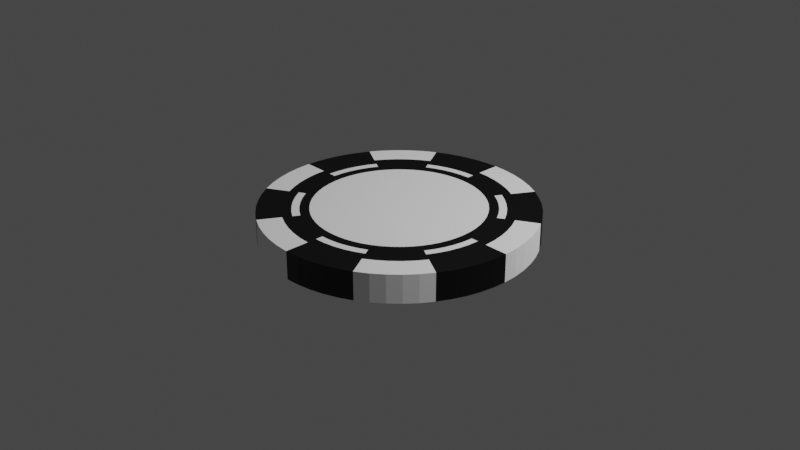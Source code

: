# Source: single_black.blend  (saved by Blender 2.81.16; exported with 4.5.12 LTS)
import bpy
from mathutils import Matrix  # noqa: F401  (used for matrix-valued properties, if any)

bpy.ops.wm.read_factory_settings(use_empty=True)
scene = bpy.context.scene
scene.name = 'Scene'

# ---- collections
col_collection = bpy.data.collections.new('Collection'); scene.collection.children.link(col_collection)

# ---- materials (node trees are filled in below, after node groups)
mat_material_001 = bpy.data.materials.new('Material.001')
mat_material_001.use_transparent_shadow = False
mat_material_002 = bpy.data.materials.new('Material.002')
mat_material_002.use_transparent_shadow = False

# ---- material node trees
mat_material_001.use_nodes = True; mat_material_001.node_tree.nodes.clear()
_N = mat_material_001.node_tree.nodes; _L = mat_material_001.node_tree.links
n0 = _N.new('ShaderNodeOutputMaterial'); n0.name = 'Material Output'; n0.location = (300, 300)
n1 = _N.new('ShaderNodeBsdfDiffuse'); n1.name = 'Diffuse BSDF'; n1.location = (10, 300)
n1.inputs[0].default_value = (1.0, 1.0, 1.0, 1.0)
n1.inputs[1].default_value = 1.0
_L.new(n1.outputs[0], n0.inputs[0])
n0.is_active_output = True
mat_material_002.use_nodes = True; mat_material_002.node_tree.nodes.clear()
_N = mat_material_002.node_tree.nodes; _L = mat_material_002.node_tree.links
n0 = _N.new('ShaderNodeOutputMaterial'); n0.name = 'Material Output'; n0.location = (300, 300)
n1 = _N.new('ShaderNodeBsdfPrincipled'); n1.name = 'Principled BSDF'; n1.location = (10, 300)
n1.distribution = 'GGX'
n1.subsurface_method = 'BURLEY'
n1.inputs[0].default_value = (0.0, 0.0, 0.0, 1.0)
n1.inputs[3].default_value = 1.45
n1.inputs[27].default_value = (0.0, 0.0, 0.0, 1.0)
n1.inputs[28].default_value = 1.0
_L.new(n1.outputs[0], n0.inputs[0])
n0.is_active_output = True

# ---- world
world_world = bpy.data.worlds.new('World'); scene.world = world_world
world_world.use_nodes = True; world_world.node_tree.nodes.clear()
_N = world_world.node_tree.nodes; _L = world_world.node_tree.links
n0 = _N.new('ShaderNodeOutputWorld'); n0.name = 'World Output'; n0.location = (300, 300)
n1 = _N.new('ShaderNodeBackground'); n1.name = 'Background'; n1.location = (10, 300)
n1.inputs[0].default_value = (0.05088, 0.05088, 0.05088, 1.0)
_L.new(n1.outputs[0], n0.inputs[0])
n0.is_active_output = True
world_world.color = (0.05088, 0.05088, 0.05088)
world_world.use_sun_shadow = False
world_world.sun_shadow_jitter_overblur = 0.0

# ---- cameras
cam_camera = bpy.data.cameras.new('Camera')
cam_camera.clip_end = 100.0
cam_camera.ortho_scale = 7.314

# ---- lights
light_light = bpy.data.lights.new('Light', 'POINT')
light_light.transmission_factor = 0.0
light_light.energy = 1000.0
light_light.shadow_soft_size = 0.1
light_light.shadow_maximum_resolution = 0.006
light_light.use_absolute_resolution = True

# ---- meshes
me_cylinder = bpy.data.meshes.new('Cylinder')
me_cylinder.from_pydata([(0.0, 1.44, -0.15), (3.21e-07, 1.184, 0.15), (0.1505, 1.432, -0.15), (0.09442, 0.8983, 0.15), (0.2994, 1.409, -0.15), (0.1878, 0.8836, 0.15), (0.445, 1.37, -0.15), (0.2791, 0.8591, 0.15), (0.5857, 1.316, -0.15), (0.3674, 0.8252, 0.15), (0.72, 1.247, -0.15), (0.5921, 1.026, 0.15), (0.8464, 1.165, -0.15), (0.5309, 0.7308, 0.15), (0.9635, 1.07, -0.15), (0.6044, 0.6713, 0.15), (1.07, 0.9635, -0.15), (0.6713, 0.6044, 0.15), (1.165, 0.8464, -0.15), (0.7308, 0.5309, 0.15), (1.247, 0.72, -0.15), (1.026, 0.5921, 0.15), (1.316, 0.5857, -0.15), (0.8252, 0.3674, 0.15), (1.37, 0.445, -0.15), (0.8591, 0.2791, 0.15), (1.409, 0.2994, -0.15), (0.8836, 0.1878, 0.15), (1.432, 0.1505, -0.15), (0.8983, 0.09442, 0.15), (1.44, -6.294e-08, -0.15), (1.184, -6.294e-08, 0.15), (1.432, -0.1505, -0.15), (0.8983, -0.09442, 0.15), (1.409, -0.2994, -0.15), (0.8836, -0.1878, 0.15), (1.37, -0.445, -0.15), (0.8591, -0.2791, 0.15), (1.316, -0.5857, -0.15), (0.8252, -0.3674, 0.15), (1.247, -0.72, -0.15), (1.026, -0.5921, 0.15), (1.165, -0.8464, -0.15), (0.7308, -0.5309, 0.15), (1.07, -0.9635, -0.15), (0.6713, -0.6044, 0.15), (0.9635, -1.07, -0.15), (0.6044, -0.6713, 0.15), (0.8464, -1.165, -0.15), (0.5309, -0.7308, 0.15), (0.72, -1.247, -0.15), (0.5921, -1.026, 0.15), (0.5857, -1.316, -0.15), (0.3674, -0.8252, 0.15), (0.445, -1.37, -0.15), (0.2791, -0.8591, 0.15), (0.2994, -1.409, -0.15), (0.1878, -0.8836, 0.15), (0.1505, -1.432, -0.15), (0.09442, -0.8983, 0.15), (1.591e-06, -1.44, -0.15), (1.387e-06, -1.184, 0.15), (-0.1505, -1.432, -0.15), (-0.09442, -0.8983, 0.15), (-0.2994, -1.409, -0.15), (-0.1878, -0.8836, 0.15), (-0.445, -1.37, -0.15), (-0.2791, -0.8591, 0.15), (-0.5857, -1.316, -0.15), (-0.3674, -0.8252, 0.15), (-0.72, -1.247, -0.15), (-0.5921, -1.026, 0.15), (-0.8464, -1.165, -0.15), (-0.5309, -0.7308, 0.15), (-0.9635, -1.07, -0.15), (-0.6044, -0.6713, 0.15), (-1.07, -0.9636, -0.15), (-0.6713, -0.6044, 0.15), (-1.165, -0.8464, -0.15), (-0.7308, -0.5309, 0.15), (-1.247, -0.72, -0.15), (-1.026, -0.5921, 0.15), (-1.316, -0.5857, -0.15), (-0.8252, -0.3674, 0.15), (-1.37, -0.445, -0.15), (-0.8591, -0.2791, 0.15), (-1.409, -0.2994, -0.15), (-0.8836, -0.1878, 0.15), (-1.432, -0.1505, -0.15), (-0.8983, -0.09442, 0.15), (-1.44, -4.103e-06, -0.15), (-1.184, -3.293e-06, 0.15), (-1.432, 0.1505, -0.15), (-0.8983, 0.09442, 0.15), (-1.409, 0.2994, -0.15), (-0.8836, 0.1878, 0.15), (-1.37, 0.445, -0.15), (-0.8591, 0.2791, 0.15), (-1.316, 0.5857, -0.15), (-0.8252, 0.3674, 0.15), (-1.247, 0.72, -0.15), (-1.026, 0.5921, 0.15), (-1.165, 0.8464, -0.15), (-0.7308, 0.5309, 0.15), (-1.07, 0.9635, -0.15), (-0.6713, 0.6044, 0.15), (-0.9636, 1.07, -0.15), (-0.6044, 0.6713, 0.15), (-0.8464, 1.165, -0.15), (-0.5309, 0.7308, 0.15), (-0.72, 1.247, -0.15), (-0.5921, 1.026, 0.15), (-0.5857, 1.316, -0.15), (-0.3674, 0.8252, 0.15), (-0.445, 1.37, -0.15), (-0.2791, 0.8591, 0.15), (-0.2994, 1.409, -0.15), (-0.1878, 0.8836, 0.15), (-0.1505, 1.432, -0.15), (-0.09442, 0.8983, 0.15), (-1.431e-06, -2.027e-06, 0.15), (0.1505, 1.432, 0.15), (0.0, 1.44, 0.15), (0.2994, 1.409, 0.15), (0.445, 1.37, 0.15), (0.5857, 1.316, 0.15), (0.72, 1.247, 0.15), (0.8464, 1.165, 0.15), (0.9635, 1.07, 0.15), (1.07, 0.9635, 0.15), (1.165, 0.8464, 0.15), (1.247, 0.72, 0.15), (1.316, 0.5857, 0.15), (1.37, 0.445, 0.15), (1.409, 0.2994, 0.15), (1.432, 0.1505, 0.15), (1.44, -6.294e-08, 0.15), (1.432, -0.1505, 0.15), (1.409, -0.2994, 0.15), (1.37, -0.445, 0.15), (1.316, -0.5857, 0.15), (1.247, -0.72, 0.15), (1.165, -0.8464, 0.15), (1.07, -0.9635, 0.15), (0.9635, -1.07, 0.15), (0.8464, -1.165, 0.15), (0.72, -1.247, 0.15), (0.5857, -1.316, 0.15), (0.445, -1.37, 0.15), (0.2994, -1.409, 0.15), (0.1505, -1.432, 0.15), (1.591e-06, -1.44, 0.15), (-0.1505, -1.432, 0.15), (-0.2994, -1.409, 0.15), (-0.445, -1.37, 0.15), (-0.5857, -1.316, 0.15), (-0.72, -1.247, 0.15), (-0.8464, -1.165, 0.15), (-0.9635, -1.07, 0.15), (-1.07, -0.9636, 0.15), (-1.165, -0.8464, 0.15), (-1.247, -0.72, 0.15), (-1.316, -0.5857, 0.15), (-1.37, -0.445, 0.15), (-1.409, -0.2994, 0.15), (-1.432, -0.1505, 0.15), (-1.44, -4.103e-06, 0.15), (-1.432, 0.1505, 0.15), (-1.409, 0.2994, 0.15), (-1.37, 0.445, 0.15), (-1.316, 0.5857, 0.15), (-1.247, 0.72, 0.15), (-1.165, 0.8464, 0.15), (-1.07, 0.9635, 0.15), (-0.9636, 1.07, 0.15), (-0.8464, 1.165, 0.15), (-0.72, 1.247, 0.15), (-0.5857, 1.316, 0.15), (-0.445, 1.37, 0.15), (-0.2994, 1.409, 0.15), (-0.1505, 1.432, 0.15), (0.1238, 1.178, 0.15), (3.21e-07, 1.184, 0.15), (0.2462, 1.158, 0.15), (0.366, 1.126, 0.15), (0.4817, 1.082, 0.15), (0.5921, 1.026, 0.15), (0.6961, 0.9581, 0.15), (0.7924, 0.8801, 0.15), (0.8801, 0.7924, 0.15), (0.9581, 0.6961, 0.15), (1.026, 0.5921, 0.15), (1.082, 0.4817, 0.15), (1.126, 0.366, 0.15), (1.158, 0.2462, 0.15), (1.178, 0.1238, 0.15), (1.184, -6.294e-08, 0.15), (1.178, -0.1238, 0.15), (1.158, -0.2462, 0.15), (1.126, -0.366, 0.15), (1.082, -0.4817, 0.15), (1.026, -0.5921, 0.15), (0.9581, -0.6961, 0.15), (0.8801, -0.7924, 0.15), (0.7924, -0.8801, 0.15), (0.6961, -0.9581, 0.15), (0.5921, -1.026, 0.15), (0.4817, -1.082, 0.15), (0.366, -1.126, 0.15), (0.2462, -1.158, 0.15), (0.1238, -1.178, 0.15), (1.387e-06, -1.184, 0.15), (-0.1238, -1.178, 0.15), (-0.2462, -1.158, 0.15), (-0.366, -1.126, 0.15), (-0.4817, -1.082, 0.15), (-0.5921, -1.026, 0.15), (-0.6961, -0.9581, 0.15), (-0.7924, -0.8801, 0.15), (-0.8801, -0.7924, 0.15), (-0.9581, -0.6961, 0.15), (-1.026, -0.5921, 0.15), (-1.082, -0.4817, 0.15), (-1.126, -0.366, 0.15), (-1.158, -0.2462, 0.15), (-1.178, -0.1238, 0.15), (-1.184, -3.293e-06, 0.15), (-1.178, 0.1238, 0.15), (-1.158, 0.2462, 0.15), (-1.126, 0.366, 0.15), (-1.082, 0.4817, 0.15), (-1.026, 0.5921, 0.15), (-0.9581, 0.6961, 0.15), (-0.8801, 0.7924, 0.15), (-0.7924, 0.8801, 0.15), (-0.6961, 0.9581, 0.15), (-0.5921, 1.026, 0.15), (-0.4817, 1.082, 0.15), (-0.366, 1.126, 0.15), (-0.2462, 1.158, 0.15), (-0.1238, 1.178, 0.15), (0.1238, 1.178, 0.15), (4.316e-07, 1.083, 0.15), (0.2462, 1.158, 0.15), (0.366, 1.126, 0.15), (0.4817, 1.082, 0.15), (0.5416, 0.938, 0.15), (0.6961, 0.9581, 0.15), (0.7924, 0.8801, 0.15), (0.8801, 0.7924, 0.15), (0.9581, 0.6961, 0.15), (0.938, 0.5416, 0.15), (1.082, 0.4817, 0.15), (1.126, 0.366, 0.15), (1.158, 0.2462, 0.15), (1.178, 0.1238, 0.15), (1.083, -6.106e-08, 0.15), (1.178, -0.1238, 0.15), (1.158, -0.2462, 0.15), (1.126, -0.366, 0.15), (1.082, -0.4817, 0.15), (0.938, -0.5416, 0.15), (0.9581, -0.6961, 0.15), (0.8801, -0.7924, 0.15), (0.7924, -0.8801, 0.15), (0.6961, -0.9581, 0.15), (0.5416, -0.938, 0.15), (0.4817, -1.082, 0.15), (0.366, -1.126, 0.15), (0.2462, -1.158, 0.15), (0.1238, -1.178, 0.15), (1.336e-06, -1.083, 0.15), (-0.1238, -1.178, 0.15), (-0.2462, -1.158, 0.15), (-0.366, -1.126, 0.15), (-0.4817, -1.082, 0.15), (-0.5416, -0.938, 0.15), (-0.6961, -0.9581, 0.15), (-0.7924, -0.8801, 0.15), (-0.8801, -0.7924, 0.15), (-0.9581, -0.6961, 0.15), (-0.938, -0.5416, 0.15), (-1.082, -0.4817, 0.15), (-1.126, -0.366, 0.15), (-1.158, -0.2462, 0.15), (-1.178, -0.1238, 0.15), (-1.083, -3.005e-06, 0.15), (-1.178, 0.1238, 0.15), (-1.158, 0.2462, 0.15), (-1.126, 0.366, 0.15), (-1.082, 0.4817, 0.15), (-0.938, 0.5416, 0.15), (-0.9581, 0.6961, 0.15), (-0.8801, 0.7924, 0.15), (-0.7924, 0.8801, 0.15), (-0.6961, 0.9581, 0.15), (-0.5416, 0.938, 0.15), (-0.4817, 1.082, 0.15), (-0.366, 1.126, 0.15), (-0.2462, 1.158, 0.15), (-0.1238, 1.178, 0.15), (0.1132, 1.077, 0.15), (5.285e-07, 1.004, 0.15), (0.2252, 1.059, 0.15), (0.3347, 1.03, 0.15), (0.4405, 0.9895, 0.15), (0.5019, 0.8694, 0.15), (0.6366, 0.8763, 0.15), (0.7247, 0.8049, 0.15), (0.8049, 0.7247, 0.15), (0.8763, 0.6366, 0.15), (0.8694, 0.5019, 0.15), (0.9895, 0.4405, 0.15), (1.03, 0.3347, 0.15), (1.059, 0.2252, 0.15), (1.077, 0.1132, 0.15), (1.004, -5.854e-08, 0.15), (1.077, -0.1132, 0.15), (1.059, -0.2252, 0.15), (1.03, -0.3347, 0.15), (0.9895, -0.4405, 0.15), (0.8694, -0.5019, 0.15), (0.8763, -0.6366, 0.15), (0.8049, -0.7247, 0.15), (0.7247, -0.8049, 0.15), (0.6366, -0.8763, 0.15), (0.5019, -0.8694, 0.15), (0.4405, -0.9895, 0.15), (0.3347, -1.03, 0.15), (0.2252, -1.059, 0.15), (0.1132, -1.077, 0.15), (1.29e-06, -1.004, 0.15), (-0.1132, -1.077, 0.15), (-0.2252, -1.059, 0.15), (-0.3347, -1.03, 0.15), (-0.4405, -0.9895, 0.15), (-0.5019, -0.8694, 0.15), (-0.6366, -0.8763, 0.15), (-0.7247, -0.8049, 0.15), (-0.8049, -0.7247, 0.15), (-0.8763, -0.6366, 0.15), (-0.8694, -0.5019, 0.15), (-0.9895, -0.4405, 0.15), (-1.03, -0.3347, 0.15), (-1.059, -0.2252, 0.15), (-1.077, -0.1132, 0.15), (-1.004, -2.76e-06, 0.15), (-1.077, 0.1132, 0.15), (-1.059, 0.2252, 0.15), (-1.03, 0.3347, 0.15), (-0.9895, 0.4405, 0.15), (-0.8694, 0.5019, 0.15), (-0.8763, 0.6366, 0.15), (-0.8049, 0.7247, 0.15), (-0.7247, 0.8049, 0.15), (-0.6366, 0.8763, 0.15), (-0.5019, 0.8694, 0.15), (-0.4405, 0.9895, 0.15), (-0.3347, 1.03, 0.15), (-0.2252, 1.059, 0.15), (-0.1132, 1.077, 0.15), (0.1049, 0.9984, 0.15), (6.342e-07, 0.9033, 0.15), (0.2087, 0.9819, 0.15), (0.3102, 0.9547, 0.15), (0.4083, 0.9171, 0.15), (0.4516, 0.7823, 0.15), (0.5901, 0.8121, 0.15), (0.6717, 0.746, 0.15), (0.746, 0.6717, 0.15), (0.8121, 0.5901, 0.15), (0.7823, 0.4516, 0.15), (0.9171, 0.4083, 0.15), (0.9547, 0.3102, 0.15), (0.9819, 0.2087, 0.15), (0.9984, 0.1049, 0.15), (0.9033, -5.404e-08, 0.15), (0.9984, -0.1049, 0.15), (0.9819, -0.2087, 0.15), (0.9547, -0.3102, 0.15), (0.9171, -0.4083, 0.15), (0.7823, -0.4516, 0.15), (0.8121, -0.5901, 0.15), (0.746, -0.6717, 0.15), (0.6717, -0.746, 0.15), (0.5901, -0.8121, 0.15), (0.4516, -0.7823, 0.15), (0.4083, -0.9171, 0.15), (0.3102, -0.9547, 0.15), (0.2087, -0.9819, 0.15), (0.1049, -0.9984, 0.15), (1.255e-06, -0.9033, 0.15), (-0.1049, -0.9984, 0.15), (-0.2087, -0.9819, 0.15), (-0.3102, -0.9547, 0.15), (-0.4083, -0.9171, 0.15), (-0.4516, -0.7823, 0.15), (-0.5901, -0.8121, 0.15), (-0.6717, -0.746, 0.15), (-0.746, -0.6717, 0.15), (-0.8121, -0.5901, 0.15), (-0.7823, -0.4516, 0.15), (-0.9171, -0.4083, 0.15), (-0.9547, -0.3102, 0.15), (-0.9819, -0.2087, 0.15), (-0.9984, -0.1049, 0.15), (-0.9033, -2.454e-06, 0.15), (-0.9984, 0.1049, 0.15), (-0.9819, 0.2087, 0.15), (-0.9547, 0.3102, 0.15), (-0.9171, 0.4083, 0.15), (-0.7823, 0.4516, 0.15), (-0.8121, 0.5901, 0.15), (-0.746, 0.6717, 0.15), (-0.6717, 0.746, 0.15), (-0.5901, 0.8121, 0.15), (-0.4516, 0.7823, 0.15), (-0.4083, 0.9171, 0.15), (-0.3102, 0.9547, 0.15), (-0.2087, 0.9819, 0.15), (-0.1049, 0.9984, 0.15)], [], [(0, 122, 121, 2), (2, 121, 123, 4), (4, 123, 124, 6), (6, 124, 125, 8), (8, 125, 126, 10), (10, 126, 127, 12), (12, 127, 128, 14), (14, 128, 129, 16), (16, 129, 130, 18), (18, 130, 131, 20), (20, 131, 132, 22), (22, 132, 133, 24), (24, 133, 134, 26), (26, 134, 135, 28), (28, 135, 136, 30), (30, 136, 137, 32), (32, 137, 138, 34), (34, 138, 139, 36), (36, 139, 140, 38), (38, 140, 141, 40), (40, 141, 142, 42), (42, 142, 143, 44), (44, 143, 144, 46), (46, 144, 145, 48), (48, 145, 146, 50), (50, 146, 147, 52), (52, 147, 148, 54), (54, 148, 149, 56), (56, 149, 150, 58), (58, 150, 151, 60), (60, 151, 152, 62), (62, 152, 153, 64), (64, 153, 154, 66), (66, 154, 155, 68), (68, 155, 156, 70), (70, 156, 157, 72), (72, 157, 158, 74), (74, 158, 159, 76), (76, 159, 160, 78), (78, 160, 161, 80), (80, 161, 162, 82), (82, 162, 163, 84), (84, 163, 164, 86), (86, 164, 165, 88), (88, 165, 166, 90), (90, 166, 167, 92), (92, 167, 168, 94), (94, 168, 169, 96), (96, 169, 170, 98), (98, 170, 171, 100), (100, 171, 172, 102), (102, 172, 173, 104), (104, 173, 174, 106), (106, 174, 175, 108), (108, 175, 176, 110), (110, 176, 177, 112), (112, 177, 178, 114), (114, 178, 179, 116), (120, 411, 99, 97, 95, 93, 406), (116, 179, 180, 118), (118, 180, 122, 0), (0, 2, 4, 6, 8, 10, 12, 14, 16, 18, 20, 22, 24, 26, 28, 30, 32, 34, 36, 38, 40, 42, 44, 46, 48, 50, 52, 54, 56, 58, 60, 62, 64, 66, 68, 70, 72, 74, 76, 78, 80, 82, 84, 86, 88, 90, 92, 94, 96, 98, 100, 102, 104, 106, 108, 110, 112, 114, 116, 118), (376, 120, 381, 39, 37, 35, 33), (120, 406, 89, 87, 85, 83, 401), (371, 120, 376, 29, 27, 25, 23), (120, 401, 79, 77, 75, 73, 396), (366, 120, 371, 19, 17, 15, 13), (120, 396, 69, 67, 65, 63, 391), (120, 416, 109, 107, 105, 103, 411), (120, 391, 59, 57, 55, 53, 386), (3, 362, 120, 366, 9, 7, 5), (362, 119, 117, 115, 113, 416, 120), (381, 120, 386, 49, 47, 45, 43), (1, 181, 121, 122), (181, 183, 123, 121), (183, 184, 124, 123), (184, 185, 125, 124), (185, 11, 126, 125), (11, 187, 127, 126), (187, 188, 128, 127), (188, 189, 129, 128), (189, 190, 130, 129), (190, 21, 131, 130), (21, 192, 132, 131), (192, 193, 133, 132), (193, 194, 134, 133), (194, 195, 135, 134), (195, 31, 136, 135), (31, 197, 137, 136), (197, 198, 138, 137), (198, 199, 139, 138), (199, 200, 140, 139), (200, 41, 141, 140), (41, 202, 142, 141), (202, 203, 143, 142), (203, 204, 144, 143), (204, 205, 145, 144), (205, 51, 146, 145), (51, 207, 147, 146), (207, 208, 148, 147), (208, 209, 149, 148), (209, 210, 150, 149), (210, 61, 151, 150), (61, 212, 152, 151), (212, 213, 153, 152), (213, 214, 154, 153), (214, 215, 155, 154), (215, 71, 156, 155), (71, 217, 157, 156), (217, 218, 158, 157), (218, 219, 159, 158), (219, 220, 160, 159), (220, 81, 161, 160), (81, 222, 162, 161), (222, 223, 163, 162), (223, 224, 164, 163), (224, 225, 165, 164), (225, 91, 166, 165), (91, 227, 167, 166), (227, 228, 168, 167), (228, 229, 169, 168), (229, 230, 170, 169), (230, 101, 171, 170), (101, 232, 172, 171), (232, 233, 173, 172), (233, 234, 174, 173), (234, 235, 175, 174), (235, 111, 176, 175), (111, 237, 177, 176), (237, 238, 178, 177), (238, 239, 179, 178), (239, 240, 180, 179), (240, 1, 122, 180), (182, 241, 181, 1), (241, 243, 183, 181), (243, 244, 184, 183), (244, 245, 185, 184), (245, 186, 11, 185), (186, 247, 187, 11), (247, 248, 188, 187), (248, 249, 189, 188), (249, 250, 190, 189), (250, 191, 21, 190), (191, 252, 192, 21), (252, 253, 193, 192), (253, 254, 194, 193), (254, 255, 195, 194), (255, 196, 31, 195), (196, 257, 197, 31), (257, 258, 198, 197), (258, 259, 199, 198), (259, 260, 200, 199), (260, 201, 41, 200), (201, 262, 202, 41), (262, 263, 203, 202), (263, 264, 204, 203), (264, 265, 205, 204), (265, 206, 51, 205), (206, 267, 207, 51), (267, 268, 208, 207), (268, 269, 209, 208), (269, 270, 210, 209), (270, 211, 61, 210), (211, 272, 212, 61), (272, 273, 213, 212), (273, 274, 214, 213), (274, 275, 215, 214), (275, 216, 71, 215), (216, 277, 217, 71), (277, 278, 218, 217), (278, 279, 219, 218), (279, 280, 220, 219), (280, 221, 81, 220), (221, 282, 222, 81), (282, 283, 223, 222), (283, 284, 224, 223), (284, 285, 225, 224), (285, 226, 91, 225), (226, 287, 227, 91), (287, 288, 228, 227), (288, 289, 229, 228), (289, 290, 230, 229), (290, 231, 101, 230), (231, 292, 232, 101), (292, 293, 233, 232), (293, 294, 234, 233), (294, 295, 235, 234), (295, 236, 111, 235), (236, 297, 237, 111), (297, 298, 238, 237), (298, 299, 239, 238), (299, 300, 240, 239), (300, 182, 1, 240), (242, 301, 241, 182), (301, 303, 243, 241), (303, 304, 244, 243), (304, 305, 245, 244), (305, 246, 186, 245), (246, 307, 247, 186), (307, 308, 248, 247), (308, 309, 249, 248), (309, 310, 250, 249), (310, 251, 191, 250), (251, 312, 252, 191), (312, 313, 253, 252), (313, 314, 254, 253), (314, 315, 255, 254), (315, 256, 196, 255), (256, 317, 257, 196), (317, 318, 258, 257), (318, 319, 259, 258), (319, 320, 260, 259), (320, 261, 201, 260), (261, 322, 262, 201), (322, 323, 263, 262), (323, 324, 264, 263), (324, 325, 265, 264), (325, 266, 206, 265), (266, 327, 267, 206), (327, 328, 268, 267), (328, 329, 269, 268), (329, 330, 270, 269), (330, 271, 211, 270), (271, 332, 272, 211), (332, 333, 273, 272), (333, 334, 274, 273), (334, 335, 275, 274), (335, 276, 216, 275), (276, 337, 277, 216), (337, 338, 278, 277), (338, 339, 279, 278), (339, 340, 280, 279), (340, 281, 221, 280), (281, 342, 282, 221), (342, 343, 283, 282), (343, 344, 284, 283), (344, 345, 285, 284), (345, 286, 226, 285), (286, 347, 287, 226), (347, 348, 288, 287), (348, 349, 289, 288), (349, 350, 290, 289), (350, 291, 231, 290), (291, 352, 292, 231), (352, 353, 293, 292), (353, 354, 294, 293), (354, 355, 295, 294), (355, 296, 236, 295), (296, 357, 297, 236), (357, 358, 298, 297), (358, 359, 299, 298), (359, 360, 300, 299), (360, 242, 182, 300), (302, 361, 301, 242), (361, 363, 303, 301), (363, 364, 304, 303), (364, 365, 305, 304), (365, 306, 246, 305), (306, 367, 307, 246), (367, 368, 308, 307), (368, 369, 309, 308), (369, 370, 310, 309), (370, 311, 251, 310), (311, 372, 312, 251), (372, 373, 313, 312), (373, 374, 314, 313), (374, 375, 315, 314), (375, 316, 256, 315), (316, 377, 317, 256), (377, 378, 318, 317), (378, 379, 319, 318), (379, 380, 320, 319), (380, 321, 261, 320), (321, 382, 322, 261), (382, 383, 323, 322), (383, 384, 324, 323), (384, 385, 325, 324), (385, 326, 266, 325), (326, 387, 327, 266), (387, 388, 328, 327), (388, 389, 329, 328), (389, 390, 330, 329), (390, 331, 271, 330), (331, 392, 332, 271), (392, 393, 333, 332), (393, 394, 334, 333), (394, 395, 335, 334), (395, 336, 276, 335), (336, 397, 337, 276), (397, 398, 338, 337), (398, 399, 339, 338), (399, 400, 340, 339), (400, 341, 281, 340), (341, 402, 342, 281), (402, 403, 343, 342), (403, 404, 344, 343), (404, 405, 345, 344), (405, 346, 286, 345), (346, 407, 347, 286), (407, 408, 348, 347), (408, 409, 349, 348), (409, 410, 350, 349), (410, 351, 291, 350), (351, 412, 352, 291), (412, 413, 353, 352), (413, 414, 354, 353), (414, 415, 355, 354), (415, 356, 296, 355), (356, 417, 357, 296), (417, 418, 358, 357), (418, 419, 359, 358), (419, 420, 360, 359), (420, 302, 242, 360), (362, 3, 361, 302), (3, 5, 363, 361), (5, 7, 364, 363), (7, 9, 365, 364), (9, 366, 306, 365), (366, 13, 367, 306), (13, 15, 368, 367), (15, 17, 369, 368), (17, 19, 370, 369), (19, 371, 311, 370), (371, 23, 372, 311), (23, 25, 373, 372), (25, 27, 374, 373), (27, 29, 375, 374), (29, 376, 316, 375), (376, 33, 377, 316), (33, 35, 378, 377), (35, 37, 379, 378), (37, 39, 380, 379), (39, 381, 321, 380), (381, 43, 382, 321), (43, 45, 383, 382), (45, 47, 384, 383), (47, 49, 385, 384), (49, 386, 326, 385), (386, 53, 387, 326), (53, 55, 388, 387), (55, 57, 389, 388), (57, 59, 390, 389), (59, 391, 331, 390), (391, 63, 392, 331), (63, 65, 393, 392), (65, 67, 394, 393), (67, 69, 395, 394), (69, 396, 336, 395), (396, 73, 397, 336), (73, 75, 398, 397), (75, 77, 399, 398), (77, 79, 400, 399), (79, 401, 341, 400), (401, 83, 402, 341), (83, 85, 403, 402), (85, 87, 404, 403), (87, 89, 405, 404), (89, 406, 346, 405), (406, 93, 407, 346), (93, 95, 408, 407), (95, 97, 409, 408), (97, 99, 410, 409), (99, 411, 351, 410), (411, 103, 412, 351), (103, 105, 413, 412), (105, 107, 414, 413), (107, 109, 415, 414), (109, 416, 356, 415), (416, 113, 417, 356), (113, 115, 418, 417), (115, 117, 419, 418), (117, 119, 420, 419), (119, 362, 302, 420)])
me_cylinder.polygons.foreach_set('material_index', [0, 0, 0, 0, 0, 1, 1, 1, 1, 1, 0, 0, 0, 0, 0, 1, 1, 1, 1, 1, 0, 0, 0, 0, 0, 1, 1, 1, 1, 1, 0, 0, 0, 0, 0, 1, 1, 1, 1, 1, 0, 0, 0, 0, 0, 1, 1, 1, 1, 1, 0, 0, 0, 0, 0, 1, 1, 1, 0, 1, 1, 0, 0, 0, 0, 0, 0, 0, 0, 0, 0, 0, 0, 0, 0, 0, 0, 0, 1, 1, 1, 1, 1, 0, 0, 0, 0, 0, 1, 1, 1, 1, 1, 0, 0, 0, 0, 0, 1, 1, 1, 1, 1, 0, 0, 0, 0, 0, 1, 1, 1, 1, 1, 0, 0, 0, 0, 0, 1, 1, 1, 1, 1, 0, 0, 0, 0, 0, 1, 1, 1, 1, 1, 0, 0, 0, 0, 0, 0, 0, 0, 0, 0, 0, 0, 0, 0, 0, 0, 0, 0, 0, 0, 0, 0, 0, 0, 0, 0, 0, 0, 0, 0, 0, 0, 0, 0, 0, 0, 0, 0, 0, 0, 0, 0, 0, 0, 0, 0, 0, 0, 0, 0, 0, 0, 0, 0, 0, 0, 0, 0, 0, 0, 1, 1, 1, 1, 1, 1, 1, 1, 1, 1, 1, 1, 1, 1, 1, 1, 1, 1, 1, 1, 1, 1, 1, 1, 1, 1, 1, 1, 1, 1, 1, 1, 1, 1, 1, 1, 1, 1, 1, 1, 1, 1, 1, 1, 1, 1, 1, 1, 1, 1, 1, 1, 1, 1, 1, 1, 1, 1, 1, 1, 1, 1, 1, 1, 1, 0, 0, 0, 0, 0, 1, 1, 1, 1, 1, 0, 0, 0, 0, 0, 1, 1, 1, 1, 1, 0, 0, 0, 0, 0, 1, 1, 1, 1, 1, 0, 0, 0, 0, 0, 1, 1, 1, 1, 1, 0, 0, 0, 0, 0, 1, 1, 1, 1, 1, 0, 0, 0, 0, 0, 1, 1, 1, 1, 1, 1, 1, 1, 1, 1, 1, 1, 1, 1, 1, 1, 1, 1, 1, 1, 1, 1, 1, 1, 1, 1, 1, 1, 1, 1, 1, 1, 1, 1, 1, 1, 1, 1, 1, 1, 1, 1, 1, 1, 1, 1, 1, 1, 1, 1, 1, 1, 1, 1, 1, 1, 1, 1, 1, 1])
_uv = me_cylinder.uv_layers.new(name='UVMap')
_uv.uv.foreach_set('vector', [1.0, 0.5, 1.0, 1.0, 0.9833, 1.0, 0.9833, 0.5, 0.9833, 0.5, 0.9833, 1.0, 0.9667, 1.0, 0.9667, 0.5, 0.9667, 0.5, 0.9667, 1.0, 0.95, 1.0, 0.95, 0.5, 0.95, 0.5, 0.95, 1.0, 0.9333, 1.0, 0.9333, 0.5, 0.9333, 0.5, 0.9333, 1.0, 0.9167, 1.0, 0.9167, 0.5, 0.9167, 0.5, 0.9167, 1.0, 0.9, 1.0, 0.9, 0.5, 0.9, 0.5, 0.9, 1.0, 0.8833, 1.0, 0.8833, 0.5, 0.8833, 0.5, 0.8833, 1.0, 0.8667, 1.0, 0.8667, 0.5, 0.8667, 0.5, 0.8667, 1.0, 0.85, 1.0, 0.85, 0.5, 0.85, 0.5, 0.85, 1.0, 0.8333, 1.0, 0.8333, 0.5, 0.8333, 0.5, 0.8333, 1.0, 0.8167, 1.0, 0.8167, 0.5, 0.8167, 0.5, 0.8167, 1.0, 0.8, 1.0, 0.8, 0.5, 0.8, 0.5, 0.8, 1.0, 0.7833, 1.0, 0.7833, 0.5, 0.7833, 0.5, 0.7833, 1.0, 0.7667, 1.0, 0.7667, 0.5, 0.7667, 0.5, 0.7667, 1.0, 0.75, 1.0, 0.75, 0.5, 0.75, 0.5, 0.75, 1.0, 0.7333, 1.0, 0.7333, 0.5, 0.7333, 0.5, 0.7333, 1.0, 0.7167, 1.0, 0.7167, 0.5, 0.7167, 0.5, 0.7167, 1.0, 0.7, 1.0, 0.7, 0.5, 0.7, 0.5, 0.7, 1.0, 0.6833, 1.0, 0.6833, 0.5, 0.6833, 0.5, 0.6833, 1.0, 0.6667, 1.0, 0.6667, 0.5, 0.6667, 0.5, 0.6667, 1.0, 0.65, 1.0, 0.65, 0.5, 0.65, 0.5, 0.65, 1.0, 0.6333, 1.0, 0.6333, 0.5, 0.6333, 0.5, 0.6333, 1.0, 0.6167, 1.0, 0.6167, 0.5, 0.6167, 0.5, 0.6167, 1.0, 0.6, 1.0, 0.6, 0.5, 0.6, 0.5, 0.6, 1.0, 0.5833, 1.0, 0.5833, 0.5, 0.5833, 0.5, 0.5833, 1.0, 0.5667, 1.0, 0.5667, 0.5, 0.5667, 0.5, 0.5667, 1.0, 0.55, 1.0, 0.55, 0.5, 0.55, 0.5, 0.55, 1.0, 0.5333, 1.0, 0.5333, 0.5, 0.5333, 0.5, 0.5333, 1.0, 0.5167, 1.0, 0.5167, 0.5, 0.5167, 0.5, 0.5167, 1.0, 0.5, 1.0, 0.5, 0.5, 0.5, 0.5, 0.5, 1.0, 0.4833, 1.0, 0.4833, 0.5, 0.4833, 0.5, 0.4833, 1.0, 0.4667, 1.0, 0.4667, 0.5, 0.4667, 0.5, 0.4667, 1.0, 0.45, 1.0, 0.45, 0.5, 0.45, 0.5, 0.45, 1.0, 0.4333, 1.0, 0.4333, 0.5, 0.4333, 0.5, 0.4333, 1.0, 0.4167, 1.0, 0.4167, 0.5, 0.4167, 0.5, 0.4167, 1.0, 0.4, 1.0, 0.4, 0.5, 0.4, 0.5, 0.4, 1.0, 0.3833, 1.0, 0.3833, 0.5, 0.3833, 0.5, 0.3833, 1.0, 0.3667, 1.0, 0.3667, 0.5, 0.3667, 0.5, 0.3667, 1.0, 0.35, 1.0, 0.35, 0.5, 0.35, 0.5, 0.35, 1.0, 0.3333, 1.0, 0.3333, 0.5, 0.3333, 0.5, 0.3333, 1.0, 0.3167, 1.0, 0.3167, 0.5, 0.3167, 0.5, 0.3167, 1.0, 0.3, 1.0, 0.3, 0.5, 0.3, 0.5, 0.3, 1.0, 0.2833, 1.0, 0.2833, 0.5, 0.2833, 0.5, 0.2833, 1.0, 0.2667, 1.0, 0.2667, 0.5, 0.2667, 0.5, 0.2667, 1.0, 0.25, 1.0, 0.25, 0.5, 0.25, 0.5, 0.25, 1.0, 0.2333, 1.0, 0.2333, 0.5, 0.2333, 0.5, 0.2333, 1.0, 0.2167, 1.0, 0.2167, 0.5, 0.2167, 0.5, 0.2167, 1.0, 0.2, 1.0, 0.2, 0.5, 0.2, 0.5, 0.2, 1.0, 0.1833, 1.0, 0.1833, 0.5, 0.1833, 0.5, 0.1833, 1.0, 0.1667, 1.0, 0.1667, 0.5, 0.1667, 0.5, 0.1667, 1.0, 0.15, 1.0, 0.15, 0.5, 0.15, 0.5, 0.15, 1.0, 0.1333, 1.0, 0.1333, 0.5, 0.1333, 0.5, 0.1333, 1.0, 0.1167, 1.0, 0.1167, 0.5, 0.1167, 0.5, 0.1167, 1.0, 0.1, 1.0, 0.1, 0.5, 0.1, 0.5, 0.1, 1.0, 0.08333, 1.0, 0.08333, 0.5, 0.08333, 0.5, 0.08333, 1.0, 0.06667, 1.0, 0.06667, 0.5, 0.06667, 0.5, 0.06667, 1.0, 0.05, 1.0, 0.05, 0.5, 0.05, 0.5, 0.05, 1.0, 0.03333, 1.0, 0.03333, 0.5, 0.25, 0.25, 0.1196, 0.3253, 0.1125, 0.3112, 0.1068, 0.2965, 0.1027, 0.2813, 0.1003, 0.2657, 0.09945, 0.25, 0.03333, 0.5, 0.03333, 1.0, 0.01667, 1.0, 0.01667, 0.5, 0.01667, 0.5, 0.01667, 1.0, 2.794e-07, 1.0, 2.794e-07, 0.5, 0.75, 0.49, 0.7751, 0.4887, 0.7999, 0.4848, 0.8242, 0.4783, 0.8476, 0.4693, 0.87, 0.4578, 0.8911, 0.4442, 0.9106, 0.4284, 0.9284, 0.4106, 0.9442, 0.3911, 0.9578, 0.37, 0.9693, 0.3476, 0.9783, 0.3242, 0.9848, 0.2999, 0.9887, 0.2751, 0.99, 0.25, 0.9887, 0.2249, 0.9848, 0.2001, 0.9783, 0.1758, 0.9693, 0.1524, 0.9578, 0.13, 0.9442, 0.1089, 0.9284, 0.08941, 0.9106, 0.07165, 0.8911, 0.05584, 0.87, 0.04215, 0.8476, 0.03075, 0.8242, 0.02175, 0.7999, 0.01524, 0.7751, 0.01131, 0.75, 0.01, 0.7249, 0.01131, 0.7001, 0.01524, 0.6758, 0.02175, 0.6524, 0.03075, 0.63, 0.04215, 0.6089, 0.05584, 0.5894, 0.07164, 0.5716, 0.08941, 0.5558, 0.1089, 0.5422, 0.13, 0.5307, 0.1524, 0.5217, 0.1758, 0.5152, 0.2001, 0.5113, 0.2249, 0.51, 0.25, 0.5113, 0.2751, 0.5152, 0.2999, 0.5217, 0.3242, 0.5307, 0.3476, 0.5422, 0.37, 0.5558, 0.3911, 0.5716, 0.4106, 0.5894, 0.4284, 0.6089, 0.4442, 0.63, 0.4578, 0.6524, 0.4693, 0.6758, 0.4783, 0.7001, 0.4848, 0.7249, 0.4887, 0.4005, 0.25, 0.25, 0.25, 0.3804, 0.1747, 0.3875, 0.1888, 0.3932, 0.2035, 0.3973, 0.2187, 0.3997, 0.2343, 0.25, 0.25, 0.09945, 0.25, 0.1003, 0.2343, 0.1027, 0.2187, 0.1068, 0.2035, 0.1125, 0.1888, 0.1196, 0.1747, 0.3804, 0.3253, 0.25, 0.25, 0.4005, 0.25, 0.3997, 0.2657, 0.3973, 0.2813, 0.3932, 0.2965, 0.3875, 0.3112, 0.25, 0.25, 0.1196, 0.1747, 0.1282, 0.1615, 0.1381, 0.1493, 0.1493, 0.1381, 0.1615, 0.1282, 0.1747, 0.1196, 0.3253, 0.3804, 0.25, 0.25, 0.3804, 0.3253, 0.3718, 0.3385, 0.3619, 0.3507, 0.3507, 0.3619, 0.3385, 0.3718, 0.25, 0.25, 0.1747, 0.1196, 0.1888, 0.1125, 0.2035, 0.1068, 0.2187, 0.1027, 0.2343, 0.1003, 0.25, 0.09945, 0.25, 0.25, 0.1747, 0.3804, 0.1615, 0.3718, 0.1493, 0.3619, 0.1381, 0.3507, 0.1282, 0.3385, 0.1196, 0.3253, 0.25, 0.25, 0.25, 0.09945, 0.2657, 0.1003, 0.2813, 0.1027, 0.2965, 0.1068, 0.3112, 0.1125, 0.3253, 0.1196, 0.2657, 0.3997, 0.25, 0.4005, 0.25, 0.25, 0.3253, 0.3804, 0.3112, 0.3875, 0.2965, 0.3932, 0.2813, 0.3973, 0.25, 0.4005, 0.2343, 0.3997, 0.2187, 0.3973, 0.2035, 0.3932, 0.1888, 0.3875, 0.1747, 0.3804, 0.25, 0.25, 0.3804, 0.1747, 0.25, 0.25, 0.3253, 0.1196, 0.3385, 0.1282, 0.3507, 0.1381, 0.3619, 0.1493, 0.3718, 0.1615, 0.25, 0.4474, 0.2706, 0.4463, 0.2751, 0.4887, 0.25, 0.49, 0.2706, 0.4463, 0.291, 0.4431, 0.2999, 0.4848, 0.2751, 0.4887, 0.291, 0.4431, 0.311, 0.4377, 0.3242, 0.4783, 0.2999, 0.4848, 0.311, 0.4377, 0.3303, 0.4303, 0.3476, 0.4693, 0.3242, 0.4783, 0.3303, 0.4303, 0.3487, 0.4209, 0.37, 0.4578, 0.3476, 0.4693, 0.3487, 0.4209, 0.366, 0.4097, 0.3911, 0.4442, 0.37, 0.4578, 0.366, 0.4097, 0.3821, 0.3967, 0.4106, 0.4284, 0.3911, 0.4442, 0.3821, 0.3967, 0.3967, 0.3821, 0.4284, 0.4106, 0.4106, 0.4284, 0.3967, 0.3821, 0.4097, 0.366, 0.4442, 0.3911, 0.4284, 0.4106, 0.4097, 0.366, 0.4209, 0.3487, 0.4578, 0.37, 0.4442, 0.3911, 0.4209, 0.3487, 0.4303, 0.3303, 0.4693, 0.3476, 0.4578, 0.37, 0.4303, 0.3303, 0.4377, 0.311, 0.4783, 0.3242, 0.4693, 0.3476, 0.4377, 0.311, 0.4431, 0.291, 0.4848, 0.2999, 0.4783, 0.3242, 0.4431, 0.291, 0.4463, 0.2706, 0.4887, 0.2751, 0.4848, 0.2999, 0.4463, 0.2706, 0.4474, 0.25, 0.49, 0.25, 0.4887, 0.2751, 0.4474, 0.25, 0.4463, 0.2294, 0.4887, 0.2249, 0.49, 0.25, 0.4463, 0.2294, 0.4431, 0.209, 0.4848, 0.2001, 0.4887, 0.2249, 0.4431, 0.209, 0.4377, 0.189, 0.4783, 0.1758, 0.4848, 0.2001, 0.4377, 0.189, 0.4303, 0.1697, 0.4693, 0.1524, 0.4783, 0.1758, 0.4303, 0.1697, 0.4209, 0.1513, 0.4578, 0.13, 0.4693, 0.1524, 0.4209, 0.1513, 0.4097, 0.134, 0.4442, 0.1089, 0.4578, 0.13, 0.4097, 0.134, 0.3967, 0.1179, 0.4284, 0.08941, 0.4442, 0.1089, 0.3967, 0.1179, 0.3821, 0.1033, 0.4106, 0.07165, 0.4284, 0.08941, 0.3821, 0.1033, 0.366, 0.09032, 0.3911, 0.05584, 0.4106, 0.07165, 0.366, 0.09032, 0.3487, 0.07906, 0.37, 0.04215, 0.3911, 0.05584, 0.3487, 0.07906, 0.3303, 0.06968, 0.3476, 0.03075, 0.37, 0.04215, 0.3303, 0.06968, 0.311, 0.06228, 0.3242, 0.02175, 0.3476, 0.03075, 0.311, 0.06228, 0.291, 0.05693, 0.2999, 0.01524, 0.3242, 0.02175, 0.291, 0.05693, 0.2706, 0.0537, 0.2751, 0.01131, 0.2999, 0.01524, 0.2706, 0.0537, 0.25, 0.05262, 0.25, 0.01, 0.2751, 0.01131, 0.25, 0.05262, 0.2294, 0.0537, 0.2249, 0.01131, 0.25, 0.01, 0.2294, 0.0537, 0.209, 0.05693, 0.2001, 0.01524, 0.2249, 0.01131, 0.209, 0.05693, 0.189, 0.06228, 0.1758, 0.02175, 0.2001, 0.01524, 0.189, 0.06228, 0.1697, 0.06968, 0.1524, 0.03075, 0.1758, 0.02175, 0.1697, 0.06968, 0.1513, 0.07906, 0.13, 0.04215, 0.1524, 0.03075, 0.1513, 0.07906, 0.134, 0.09032, 0.1089, 0.05584, 0.13, 0.04215, 0.134, 0.09032, 0.1179, 0.1033, 0.08941, 0.07164, 0.1089, 0.05584, 0.1179, 0.1033, 0.1033, 0.1179, 0.07165, 0.08941, 0.08941, 0.07164, 0.1033, 0.1179, 0.09032, 0.134, 0.05584, 0.1089, 0.07165, 0.08941, 0.09032, 0.134, 0.07906, 0.1513, 0.04215, 0.13, 0.05584, 0.1089, 0.07906, 0.1513, 0.06968, 0.1697, 0.03075, 0.1524, 0.04215, 0.13, 0.06968, 0.1697, 0.06228, 0.189, 0.02175, 0.1758, 0.03075, 0.1524, 0.06228, 0.189, 0.05693, 0.209, 0.01524, 0.2001, 0.02175, 0.1758, 0.05693, 0.209, 0.0537, 0.2294, 0.01131, 0.2249, 0.01524, 0.2001, 0.0537, 0.2294, 0.05262, 0.25, 0.01, 0.25, 0.01131, 0.2249, 0.05262, 0.25, 0.0537, 0.2706, 0.01131, 0.2751, 0.01, 0.25, 0.0537, 0.2706, 0.05693, 0.291, 0.01524, 0.2999, 0.01131, 0.2751, 0.05693, 0.291, 0.06228, 0.311, 0.02175, 0.3242, 0.01524, 0.2999, 0.06228, 0.311, 0.06968, 0.3303, 0.03075, 0.3476, 0.02175, 0.3242, 0.06968, 0.3303, 0.07906, 0.3487, 0.04215, 0.37, 0.03075, 0.3476, 0.07906, 0.3487, 0.09032, 0.366, 0.05584, 0.3911, 0.04215, 0.37, 0.09032, 0.366, 0.1033, 0.3821, 0.07164, 0.4106, 0.05584, 0.3911, 0.1033, 0.3821, 0.1179, 0.3967, 0.08941, 0.4284, 0.07164, 0.4106, 0.1179, 0.3967, 0.134, 0.4097, 0.1089, 0.4442, 0.08941, 0.4284, 0.134, 0.4097, 0.1513, 0.4209, 0.13, 0.4578, 0.1089, 0.4442, 0.1513, 0.4209, 0.1697, 0.4303, 0.1524, 0.4693, 0.13, 0.4578, 0.1697, 0.4303, 0.189, 0.4377, 0.1758, 0.4783, 0.1524, 0.4693, 0.189, 0.4377, 0.209, 0.4431, 0.2001, 0.4848, 0.1758, 0.4783, 0.209, 0.4431, 0.2294, 0.4463, 0.2249, 0.4887, 0.2001, 0.4848, 0.2294, 0.4463, 0.25, 0.4474, 0.25, 0.49, 0.2249, 0.4887, 0.25, 0.4474, 0.2706, 0.4463, 0.2706, 0.4463, 0.25, 0.4474, 0.2706, 0.4463, 0.291, 0.4431, 0.291, 0.4431, 0.2706, 0.4463, 0.291, 0.4431, 0.311, 0.4377, 0.311, 0.4377, 0.291, 0.4431, 0.311, 0.4377, 0.3303, 0.4303, 0.3303, 0.4303, 0.311, 0.4377, 0.3303, 0.4303, 0.3487, 0.4209, 0.3487, 0.4209, 0.3303, 0.4303, 0.3487, 0.4209, 0.366, 0.4097, 0.366, 0.4097, 0.3487, 0.4209, 0.366, 0.4097, 0.3821, 0.3967, 0.3821, 0.3967, 0.366, 0.4097, 0.3821, 0.3967, 0.3967, 0.3821, 0.3967, 0.3821, 0.3821, 0.3967, 0.3967, 0.3821, 0.4097, 0.366, 0.4097, 0.366, 0.3967, 0.3821, 0.4097, 0.366, 0.4209, 0.3487, 0.4209, 0.3487, 0.4097, 0.366, 0.4209, 0.3487, 0.4303, 0.3303, 0.4303, 0.3303, 0.4209, 0.3487, 0.4303, 0.3303, 0.4377, 0.311, 0.4377, 0.311, 0.4303, 0.3303, 0.4377, 0.311, 0.4431, 0.291, 0.4431, 0.291, 0.4377, 0.311, 0.4431, 0.291, 0.4463, 0.2706, 0.4463, 0.2706, 0.4431, 0.291, 0.4463, 0.2706, 0.4474, 0.25, 0.4474, 0.25, 0.4463, 0.2706, 0.4474, 0.25, 0.4463, 0.2294, 0.4463, 0.2294, 0.4474, 0.25, 0.4463, 0.2294, 0.4431, 0.209, 0.4431, 0.209, 0.4463, 0.2294, 0.4431, 0.209, 0.4377, 0.189, 0.4377, 0.189, 0.4431, 0.209, 0.4377, 0.189, 0.4303, 0.1697, 0.4303, 0.1697, 0.4377, 0.189, 0.4303, 0.1697, 0.4209, 0.1513, 0.4209, 0.1513, 0.4303, 0.1697, 0.4209, 0.1513, 0.4097, 0.134, 0.4097, 0.134, 0.4209, 0.1513, 0.4097, 0.134, 0.3967, 0.1179, 0.3967, 0.1179, 0.4097, 0.134, 0.3967, 0.1179, 0.3821, 0.1033, 0.3821, 0.1033, 0.3967, 0.1179, 0.3821, 0.1033, 0.366, 0.09032, 0.366, 0.09032, 0.3821, 0.1033, 0.366, 0.09032, 0.3487, 0.07906, 0.3487, 0.07906, 0.366, 0.09032, 0.3487, 0.07906, 0.3303, 0.06968, 0.3303, 0.06968, 0.3487, 0.07906, 0.3303, 0.06968, 0.311, 0.06228, 0.311, 0.06228, 0.3303, 0.06968, 0.311, 0.06228, 0.291, 0.05693, 0.291, 0.05693, 0.311, 0.06228, 0.291, 0.05693, 0.2706, 0.0537, 0.2706, 0.0537, 0.291, 0.05693, 0.2706, 0.0537, 0.25, 0.05262, 0.25, 0.05262, 0.2706, 0.0537, 0.25, 0.05262, 0.2294, 0.0537, 0.2294, 0.0537, 0.25, 0.05262, 0.2294, 0.0537, 0.209, 0.05693, 0.209, 0.05693, 0.2294, 0.0537, 0.209, 0.05693, 0.189, 0.06228, 0.189, 0.06228, 0.209, 0.05693, 0.189, 0.06228, 0.1697, 0.06968, 0.1697, 0.06968, 0.189, 0.06228, 0.1697, 0.06968, 0.1513, 0.07906, 0.1513, 0.07906, 0.1697, 0.06968, 0.1513, 0.07906, 0.134, 0.09032, 0.134, 0.09032, 0.1513, 0.07906, 0.134, 0.09032, 0.1179, 0.1033, 0.1179, 0.1033, 0.134, 0.09032, 0.1179, 0.1033, 0.1033, 0.1179, 0.1033, 0.1179, 0.1179, 0.1033, 0.1033, 0.1179, 0.09032, 0.134, 0.09032, 0.134, 0.1033, 0.1179, 0.09032, 0.134, 0.07906, 0.1513, 0.07906, 0.1513, 0.09032, 0.134, 0.07906, 0.1513, 0.06968, 0.1697, 0.06968, 0.1697, 0.07906, 0.1513, 0.06968, 0.1697, 0.06228, 0.189, 0.06228, 0.189, 0.06968, 0.1697, 0.06228, 0.189, 0.05693, 0.209, 0.05693, 0.209, 0.06228, 0.189, 0.05693, 0.209, 0.0537, 0.2294, 0.0537, 0.2294, 0.05693, 0.209, 0.0537, 0.2294, 0.05262, 0.25, 0.05262, 0.25, 0.0537, 0.2294, 0.05262, 0.25, 0.0537, 0.2706, 0.0537, 0.2706, 0.05262, 0.25, 0.0537, 0.2706, 0.05693, 0.291, 0.05693, 0.291, 0.0537, 0.2706, 0.05693, 0.291, 0.06228, 0.311, 0.06228, 0.311, 0.05693, 0.291, 0.06228, 0.311, 0.06968, 0.3303, 0.06968, 0.3303, 0.06228, 0.311, 0.06968, 0.3303, 0.07906, 0.3487, 0.07906, 0.3487, 0.06968, 0.3303, 0.07906, 0.3487, 0.09032, 0.366, 0.09032, 0.366, 0.07906, 0.3487, 0.09032, 0.366, 0.1033, 0.3821, 0.1033, 0.3821, 0.09032, 0.366, 0.1033, 0.3821, 0.1179, 0.3967, 0.1179, 0.3967, 0.1033, 0.3821, 0.1179, 0.3967, 0.134, 0.4097, 0.134, 0.4097, 0.1179, 0.3967, 0.134, 0.4097, 0.1513, 0.4209, 0.1513, 0.4209, 0.134, 0.4097, 0.1513, 0.4209, 0.1697, 0.4303, 0.1697, 0.4303, 0.1513, 0.4209, 0.1697, 0.4303, 0.189, 0.4377, 0.189, 0.4377, 0.1697, 0.4303, 0.189, 0.4377, 0.209, 0.4431, 0.209, 0.4431, 0.189, 0.4377, 0.209, 0.4431, 0.2294, 0.4463, 0.2294, 0.4463, 0.209, 0.4431, 0.2294, 0.4463, 0.25, 0.4474, 0.25, 0.4474, 0.2294, 0.4463, 0.25, 0.4305, 0.2689, 0.4295, 0.2706, 0.4463, 0.25, 0.4474, 0.2689, 0.4295, 0.2875, 0.4266, 0.291, 0.4431, 0.2706, 0.4463, 0.2875, 0.4266, 0.3058, 0.4217, 0.311, 0.4377, 0.291, 0.4431, 0.3058, 0.4217, 0.3234, 0.4149, 0.3303, 0.4303, 0.311, 0.4377, 0.3234, 0.4149, 0.3403, 0.4063, 0.3487, 0.4209, 0.3303, 0.4303, 0.3403, 0.4063, 0.3561, 0.396, 0.366, 0.4097, 0.3487, 0.4209, 0.3561, 0.396, 0.3708, 0.3842, 0.3821, 0.3967, 0.366, 0.4097, 0.3708, 0.3842, 0.3842, 0.3708, 0.3967, 0.3821, 0.3821, 0.3967, 0.3842, 0.3708, 0.396, 0.3561, 0.4097, 0.366, 0.3967, 0.3821, 0.396, 0.3561, 0.4063, 0.3403, 0.4209, 0.3487, 0.4097, 0.366, 0.4063, 0.3403, 0.4149, 0.3234, 0.4303, 0.3303, 0.4209, 0.3487, 0.4149, 0.3234, 0.4217, 0.3058, 0.4377, 0.311, 0.4303, 0.3303, 0.4217, 0.3058, 0.4266, 0.2875, 0.4431, 0.291, 0.4377, 0.311, 0.4266, 0.2875, 0.4295, 0.2689, 0.4463, 0.2706, 0.4431, 0.291, 0.4295, 0.2689, 0.4305, 0.25, 0.4474, 0.25, 0.4463, 0.2706, 0.4305, 0.25, 0.4295, 0.2311, 0.4463, 0.2294, 0.4474, 0.25, 0.4295, 0.2311, 0.4266, 0.2125, 0.4431, 0.209, 0.4463, 0.2294, 0.4266, 0.2125, 0.4217, 0.1942, 0.4377, 0.189, 0.4431, 0.209, 0.4217, 0.1942, 0.4149, 0.1766, 0.4303, 0.1697, 0.4377, 0.189, 0.4149, 0.1766, 0.4063, 0.1597, 0.4209, 0.1513, 0.4303, 0.1697, 0.4063, 0.1597, 0.396, 0.1439, 0.4097, 0.134, 0.4209, 0.1513, 0.396, 0.1439, 0.3842, 0.1292, 0.3967, 0.1179, 0.4097, 0.134, 0.3842, 0.1292, 0.3708, 0.1158, 0.3821, 0.1033, 0.3967, 0.1179, 0.3708, 0.1158, 0.3561, 0.104, 0.366, 0.09032, 0.3821, 0.1033, 0.3561, 0.104, 0.3403, 0.09367, 0.3487, 0.07906, 0.366, 0.09032, 0.3403, 0.09367, 0.3234, 0.08509, 0.3303, 0.06968, 0.3487, 0.07906, 0.3234, 0.08509, 0.3058, 0.07832, 0.311, 0.06228, 0.3303, 0.06968, 0.3058, 0.07832, 0.2875, 0.07343, 0.291, 0.05693, 0.311, 0.06228, 0.2875, 0.07343, 0.2689, 0.07047, 0.2706, 0.0537, 0.291, 0.05693, 0.2689, 0.07047, 0.25, 0.06948, 0.25, 0.05262, 0.2706, 0.0537, 0.25, 0.06948, 0.2311, 0.07047, 0.2294, 0.0537, 0.25, 0.05262, 0.2311, 0.07047, 0.2125, 0.07343, 0.209, 0.05693, 0.2294, 0.0537, 0.2125, 0.07343, 0.1942, 0.07832, 0.189, 0.06228, 0.209, 0.05693, 0.1942, 0.07832, 0.1766, 0.08509, 0.1697, 0.06968, 0.189, 0.06228, 0.1766, 0.08509, 0.1597, 0.09367, 0.1513, 0.07906, 0.1697, 0.06968, 0.1597, 0.09367, 0.1439, 0.104, 0.134, 0.09032, 0.1513, 0.07906, 0.1439, 0.104, 0.1292, 0.1158, 0.1179, 0.1033, 0.134, 0.09032, 0.1292, 0.1158, 0.1158, 0.1292, 0.1033, 0.1179, 0.1179, 0.1033, 0.1158, 0.1292, 0.104, 0.1439, 0.09032, 0.134, 0.1033, 0.1179, 0.104, 0.1439, 0.09367, 0.1597, 0.07906, 0.1513, 0.09032, 0.134, 0.09367, 0.1597, 0.08509, 0.1766, 0.06968, 0.1697, 0.07906, 0.1513, 0.08509, 0.1766, 0.07832, 0.1942, 0.06228, 0.189, 0.06968, 0.1697, 0.07832, 0.1942, 0.07343, 0.2125, 0.05693, 0.209, 0.06228, 0.189, 0.07343, 0.2125, 0.07047, 0.2311, 0.0537, 0.2294, 0.05693, 0.209, 0.07047, 0.2311, 0.06948, 0.25, 0.05262, 0.25, 0.0537, 0.2294, 0.06948, 0.25, 0.07047, 0.2689, 0.0537, 0.2706, 0.05262, 0.25, 0.07047, 0.2689, 0.07343, 0.2875, 0.05693, 0.291, 0.0537, 0.2706, 0.07343, 0.2875, 0.07832, 0.3058, 0.06228, 0.311, 0.05693, 0.291, 0.07832, 0.3058, 0.08509, 0.3234, 0.06968, 0.3303, 0.06228, 0.311, 0.08509, 0.3234, 0.09367, 0.3403, 0.07906, 0.3487, 0.06968, 0.3303, 0.09367, 0.3403, 0.104, 0.3561, 0.09032, 0.366, 0.07906, 0.3487, 0.104, 0.3561, 0.1158, 0.3708, 0.1033, 0.3821, 0.09032, 0.366, 0.1158, 0.3708, 0.1292, 0.3842, 0.1179, 0.3967, 0.1033, 0.3821, 0.1292, 0.3842, 0.1439, 0.396, 0.134, 0.4097, 0.1179, 0.3967, 0.1439, 0.396, 0.1597, 0.4063, 0.1513, 0.4209, 0.134, 0.4097, 0.1597, 0.4063, 0.1766, 0.4149, 0.1697, 0.4303, 0.1513, 0.4209, 0.1766, 0.4149, 0.1942, 0.4217, 0.189, 0.4377, 0.1697, 0.4303, 0.1942, 0.4217, 0.2125, 0.4266, 0.209, 0.4431, 0.189, 0.4377, 0.2125, 0.4266, 0.2311, 0.4295, 0.2294, 0.4463, 0.209, 0.4431, 0.2311, 0.4295, 0.25, 0.4305, 0.25, 0.4474, 0.2294, 0.4463, 0.25, 0.4173, 0.2675, 0.4164, 0.2689, 0.4295, 0.25, 0.4305, 0.2675, 0.4164, 0.2848, 0.4137, 0.2875, 0.4266, 0.2689, 0.4295, 0.2848, 0.4137, 0.3017, 0.4091, 0.3058, 0.4217, 0.2875, 0.4266, 0.3017, 0.4091, 0.3181, 0.4028, 0.3234, 0.4149, 0.3058, 0.4217, 0.3181, 0.4028, 0.3337, 0.3949, 0.3403, 0.4063, 0.3234, 0.4149, 0.3337, 0.3949, 0.3483, 0.3854, 0.3561, 0.396, 0.3403, 0.4063, 0.3483, 0.3854, 0.362, 0.3743, 0.3708, 0.3842, 0.3561, 0.396, 0.362, 0.3743, 0.3743, 0.362, 0.3842, 0.3708, 0.3708, 0.3842, 0.3743, 0.362, 0.3854, 0.3483, 0.396, 0.3561, 0.3842, 0.3708, 0.3854, 0.3483, 0.3949, 0.3337, 0.4063, 0.3403, 0.396, 0.3561, 0.3949, 0.3337, 0.4028, 0.3181, 0.4149, 0.3234, 0.4063, 0.3403, 0.4028, 0.3181, 0.4091, 0.3017, 0.4217, 0.3058, 0.4149, 0.3234, 0.4091, 0.3017, 0.4137, 0.2848, 0.4266, 0.2875, 0.4217, 0.3058, 0.4137, 0.2848, 0.4164, 0.2675, 0.4295, 0.2689, 0.4266, 0.2875, 0.4164, 0.2675, 0.4173, 0.25, 0.4305, 0.25, 0.4295, 0.2689, 0.4173, 0.25, 0.4164, 0.2325, 0.4295, 0.2311, 0.4305, 0.25, 0.4164, 0.2325, 0.4137, 0.2152, 0.4266, 0.2125, 0.4295, 0.2311, 0.4137, 0.2152, 0.4091, 0.1983, 0.4217, 0.1942, 0.4266, 0.2125, 0.4091, 0.1983, 0.4028, 0.1819, 0.4149, 0.1766, 0.4217, 0.1942, 0.4028, 0.1819, 0.3949, 0.1663, 0.4063, 0.1597, 0.4149, 0.1766, 0.3949, 0.1663, 0.3854, 0.1517, 0.396, 0.1439, 0.4063, 0.1597, 0.3854, 0.1517, 0.3743, 0.138, 0.3842, 0.1292, 0.396, 0.1439, 0.3743, 0.138, 0.362, 0.1257, 0.3708, 0.1158, 0.3842, 0.1292, 0.362, 0.1257, 0.3483, 0.1146, 0.3561, 0.104, 0.3708, 0.1158, 0.3483, 0.1146, 0.3337, 0.1051, 0.3403, 0.09367, 0.3561, 0.104, 0.3337, 0.1051, 0.3181, 0.09715, 0.3234, 0.08509, 0.3403, 0.09367, 0.3181, 0.09715, 0.3017, 0.09088, 0.3058, 0.07832, 0.3234, 0.08509, 0.3017, 0.09088, 0.2848, 0.08634, 0.2875, 0.07343, 0.3058, 0.07832, 0.2848, 0.08634, 0.2675, 0.08361, 0.2689, 0.07047, 0.2875, 0.07343, 0.2675, 0.08361, 0.25, 0.08269, 0.25, 0.06948, 0.2689, 0.07047, 0.25, 0.08269, 0.2325, 0.08361, 0.2311, 0.07047, 0.25, 0.06948, 0.2325, 0.08361, 0.2152, 0.08634, 0.2125, 0.07343, 0.2311, 0.07047, 0.2152, 0.08634, 0.1983, 0.09088, 0.1942, 0.07832, 0.2125, 0.07343, 0.1983, 0.09088, 0.1819, 0.09715, 0.1766, 0.08509, 0.1942, 0.07832, 0.1819, 0.09715, 0.1663, 0.1051, 0.1597, 0.09367, 0.1766, 0.08509, 0.1663, 0.1051, 0.1517, 0.1146, 0.1439, 0.104, 0.1597, 0.09367, 0.1517, 0.1146, 0.138, 0.1257, 0.1292, 0.1158, 0.1439, 0.104, 0.138, 0.1257, 0.1257, 0.138, 0.1158, 0.1292, 0.1292, 0.1158, 0.1257, 0.138, 0.1146, 0.1517, 0.104, 0.1439, 0.1158, 0.1292, 0.1146, 0.1517, 0.1051, 0.1663, 0.09367, 0.1597, 0.104, 0.1439, 0.1051, 0.1663, 0.09715, 0.1819, 0.08509, 0.1766, 0.09367, 0.1597, 0.09715, 0.1819, 0.09088, 0.1983, 0.07832, 0.1942, 0.08509, 0.1766, 0.09088, 0.1983, 0.08634, 0.2152, 0.07343, 0.2125, 0.07832, 0.1942, 0.08634, 0.2152, 0.08361, 0.2325, 0.07047, 0.2311, 0.07343, 0.2125, 0.08361, 0.2325, 0.08269, 0.25, 0.06948, 0.25, 0.07047, 0.2311, 0.08269, 0.25, 0.08361, 0.2675, 0.07047, 0.2689, 0.06948, 0.25, 0.08361, 0.2675, 0.08634, 0.2848, 0.07343, 0.2875, 0.07047, 0.2689, 0.08634, 0.2848, 0.09088, 0.3017, 0.07832, 0.3058, 0.07343, 0.2875, 0.09088, 0.3017, 0.09715, 0.3181, 0.08509, 0.3234, 0.07832, 0.3058, 0.09715, 0.3181, 0.1051, 0.3337, 0.09367, 0.3403, 0.08509, 0.3234, 0.1051, 0.3337, 0.1146, 0.3483, 0.104, 0.3561, 0.09367, 0.3403, 0.1146, 0.3483, 0.1257, 0.362, 0.1158, 0.3708, 0.104, 0.3561, 0.1257, 0.362, 0.138, 0.3743, 0.1292, 0.3842, 0.1158, 0.3708, 0.138, 0.3743, 0.1517, 0.3854, 0.1439, 0.396, 0.1292, 0.3842, 0.1517, 0.3854, 0.1663, 0.3949, 0.1597, 0.4063, 0.1439, 0.396, 0.1663, 0.3949, 0.1819, 0.4028, 0.1766, 0.4149, 0.1597, 0.4063, 0.1819, 0.4028, 0.1983, 0.4091, 0.1942, 0.4217, 0.1766, 0.4149, 0.1983, 0.4091, 0.2152, 0.4137, 0.2125, 0.4266, 0.1942, 0.4217, 0.2152, 0.4137, 0.2325, 0.4164, 0.2311, 0.4295, 0.2125, 0.4266, 0.2325, 0.4164, 0.25, 0.4173, 0.25, 0.4305, 0.2311, 0.4295, 0.25, 0.4005, 0.2657, 0.3997, 0.2675, 0.4164, 0.25, 0.4173, 0.2657, 0.3997, 0.2813, 0.3973, 0.2848, 0.4137, 0.2675, 0.4164, 0.2813, 0.3973, 0.2965, 0.3932, 0.3017, 0.4091, 0.2848, 0.4137, 0.2965, 0.3932, 0.3112, 0.3875, 0.3181, 0.4028, 0.3017, 0.4091, 0.3112, 0.3875, 0.3253, 0.3804, 0.3337, 0.3949, 0.3181, 0.4028, 0.3253, 0.3804, 0.3385, 0.3718, 0.3483, 0.3854, 0.3337, 0.3949, 0.3385, 0.3718, 0.3507, 0.3619, 0.362, 0.3743, 0.3483, 0.3854, 0.3507, 0.3619, 0.3619, 0.3507, 0.3743, 0.362, 0.362, 0.3743, 0.3619, 0.3507, 0.3718, 0.3385, 0.3854, 0.3483, 0.3743, 0.362, 0.3718, 0.3385, 0.3804, 0.3253, 0.3949, 0.3337, 0.3854, 0.3483, 0.3804, 0.3253, 0.3875, 0.3112, 0.4028, 0.3181, 0.3949, 0.3337, 0.3875, 0.3112, 0.3932, 0.2965, 0.4091, 0.3017, 0.4028, 0.3181, 0.3932, 0.2965, 0.3973, 0.2813, 0.4137, 0.2848, 0.4091, 0.3017, 0.3973, 0.2813, 0.3997, 0.2657, 0.4164, 0.2675, 0.4137, 0.2848, 0.3997, 0.2657, 0.4005, 0.25, 0.4173, 0.25, 0.4164, 0.2675, 0.4005, 0.25, 0.3997, 0.2343, 0.4164, 0.2325, 0.4173, 0.25, 0.3997, 0.2343, 0.3973, 0.2187, 0.4137, 0.2152, 0.4164, 0.2325, 0.3973, 0.2187, 0.3932, 0.2035, 0.4091, 0.1983, 0.4137, 0.2152, 0.3932, 0.2035, 0.3875, 0.1888, 0.4028, 0.1819, 0.4091, 0.1983, 0.3875, 0.1888, 0.3804, 0.1747, 0.3949, 0.1663, 0.4028, 0.1819, 0.3804, 0.1747, 0.3718, 0.1615, 0.3854, 0.1517, 0.3949, 0.1663, 0.3718, 0.1615, 0.3619, 0.1493, 0.3743, 0.138, 0.3854, 0.1517, 0.3619, 0.1493, 0.3507, 0.1381, 0.362, 0.1257, 0.3743, 0.138, 0.3507, 0.1381, 0.3385, 0.1282, 0.3483, 0.1146, 0.362, 0.1257, 0.3385, 0.1282, 0.3253, 0.1196, 0.3337, 0.1051, 0.3483, 0.1146, 0.3253, 0.1196, 0.3112, 0.1125, 0.3181, 0.09715, 0.3337, 0.1051, 0.3112, 0.1125, 0.2965, 0.1068, 0.3017, 0.09088, 0.3181, 0.09715, 0.2965, 0.1068, 0.2813, 0.1027, 0.2848, 0.08634, 0.3017, 0.09088, 0.2813, 0.1027, 0.2657, 0.1003, 0.2675, 0.08361, 0.2848, 0.08634, 0.2657, 0.1003, 0.25, 0.09945, 0.25, 0.08269, 0.2675, 0.08361, 0.25, 0.09945, 0.2343, 0.1003, 0.2325, 0.08361, 0.25, 0.08269, 0.2343, 0.1003, 0.2187, 0.1027, 0.2152, 0.08634, 0.2325, 0.08361, 0.2187, 0.1027, 0.2035, 0.1068, 0.1983, 0.09088, 0.2152, 0.08634, 0.2035, 0.1068, 0.1888, 0.1125, 0.1819, 0.09715, 0.1983, 0.09088, 0.1888, 0.1125, 0.1747, 0.1196, 0.1663, 0.1051, 0.1819, 0.09715, 0.1747, 0.1196, 0.1615, 0.1282, 0.1517, 0.1146, 0.1663, 0.1051, 0.1615, 0.1282, 0.1493, 0.1381, 0.138, 0.1257, 0.1517, 0.1146, 0.1493, 0.1381, 0.1381, 0.1493, 0.1257, 0.138, 0.138, 0.1257, 0.1381, 0.1493, 0.1282, 0.1615, 0.1146, 0.1517, 0.1257, 0.138, 0.1282, 0.1615, 0.1196, 0.1747, 0.1051, 0.1663, 0.1146, 0.1517, 0.1196, 0.1747, 0.1125, 0.1888, 0.09715, 0.1819, 0.1051, 0.1663, 0.1125, 0.1888, 0.1068, 0.2035, 0.09088, 0.1983, 0.09715, 0.1819, 0.1068, 0.2035, 0.1027, 0.2187, 0.08634, 0.2152, 0.09088, 0.1983, 0.1027, 0.2187, 0.1003, 0.2343, 0.08361, 0.2325, 0.08634, 0.2152, 0.1003, 0.2343, 0.09945, 0.25, 0.08269, 0.25, 0.08361, 0.2325, 0.09945, 0.25, 0.1003, 0.2657, 0.08361, 0.2675, 0.08269, 0.25, 0.1003, 0.2657, 0.1027, 0.2813, 0.08634, 0.2848, 0.08361, 0.2675, 0.1027, 0.2813, 0.1068, 0.2965, 0.09088, 0.3017, 0.08634, 0.2848, 0.1068, 0.2965, 0.1125, 0.3112, 0.09715, 0.3181, 0.09088, 0.3017, 0.1125, 0.3112, 0.1196, 0.3253, 0.1051, 0.3337, 0.09715, 0.3181, 0.1196, 0.3253, 0.1282, 0.3385, 0.1146, 0.3483, 0.1051, 0.3337, 0.1282, 0.3385, 0.1381, 0.3507, 0.1257, 0.362, 0.1146, 0.3483, 0.1381, 0.3507, 0.1493, 0.3619, 0.138, 0.3743, 0.1257, 0.362, 0.1493, 0.3619, 0.1615, 0.3718, 0.1517, 0.3854, 0.138, 0.3743, 0.1615, 0.3718, 0.1747, 0.3804, 0.1663, 0.3949, 0.1517, 0.3854, 0.1747, 0.3804, 0.1888, 0.3875, 0.1819, 0.4028, 0.1663, 0.3949, 0.1888, 0.3875, 0.2035, 0.3932, 0.1983, 0.4091, 0.1819, 0.4028, 0.2035, 0.3932, 0.2187, 0.3973, 0.2152, 0.4137, 0.1983, 0.4091, 0.2187, 0.3973, 0.2343, 0.3997, 0.2325, 0.4164, 0.2152, 0.4137, 0.2343, 0.3997, 0.25, 0.4005, 0.25, 0.4173, 0.2325, 0.4164])
me_cylinder.materials.append(mat_material_001)
me_cylinder.materials.append(mat_material_002)
me_cylinder.use_remesh_fix_poles = True
me_cylinder.use_remesh_preserve_attributes = False
me_cylinder.use_mirror_vertex_groups = False
me_cylinder.update()

# ---- objects
ob_light = bpy.data.objects.new('Light', light_light)
ob_camera = bpy.data.objects.new('Camera', cam_camera)
ob_cylinder = bpy.data.objects.new('Cylinder', me_cylinder)

# ---- transforms, parenting, visibility, modifiers, constraints
ob_light.location = (4.076, 1.005, 5.904)
ob_light.rotation_euler = (0.6503, 0.05522, 1.866)
ob_light.lock_rotations_4d = False
ob_light.empty_display_type = 'ARROWS'
ob_light.color = (0.0, 0.0, 0.0, 0.0)
ob_light.lineart.crease_threshold = 0.0
ob_camera.location = (7.359, -6.926, 4.958)
ob_camera.rotation_euler = (1.109, 0.0, 0.8149)
ob_camera.lock_rotations_4d = False
ob_camera.empty_display_type = 'ARROWS'
ob_camera.color = (0.0, 0.0, 0.0, 0.0)
ob_camera.display_type = 'WIRE'
ob_camera.lineart.crease_threshold = 0.0
ob_cylinder.location = (0.0, 0.0, 0.0)
ob_cylinder.lineart.crease_threshold = 0.0

# ---- collection membership
col_collection.objects.link(ob_light)
col_collection.objects.link(ob_camera)
col_collection.objects.link(ob_cylinder)

# ---- scene / render settings (as saved in the file)
scene.camera = ob_camera
scene.frame_start = 1; scene.frame_end = 250; scene.frame_set(1)
scene.render.engine = 'BLENDER_EEVEE_NEXT'
scene.cycles.use_denoising = False
scene.cycles.samples = 128
scene.cycles.sampling_pattern = 'TABULATED_SOBOL'
scene.cycles.use_adaptive_sampling = False
scene.cycles.use_light_tree = False
scene.view_settings.view_transform = 'Filmic'
bpy.context.view_layer.update()
